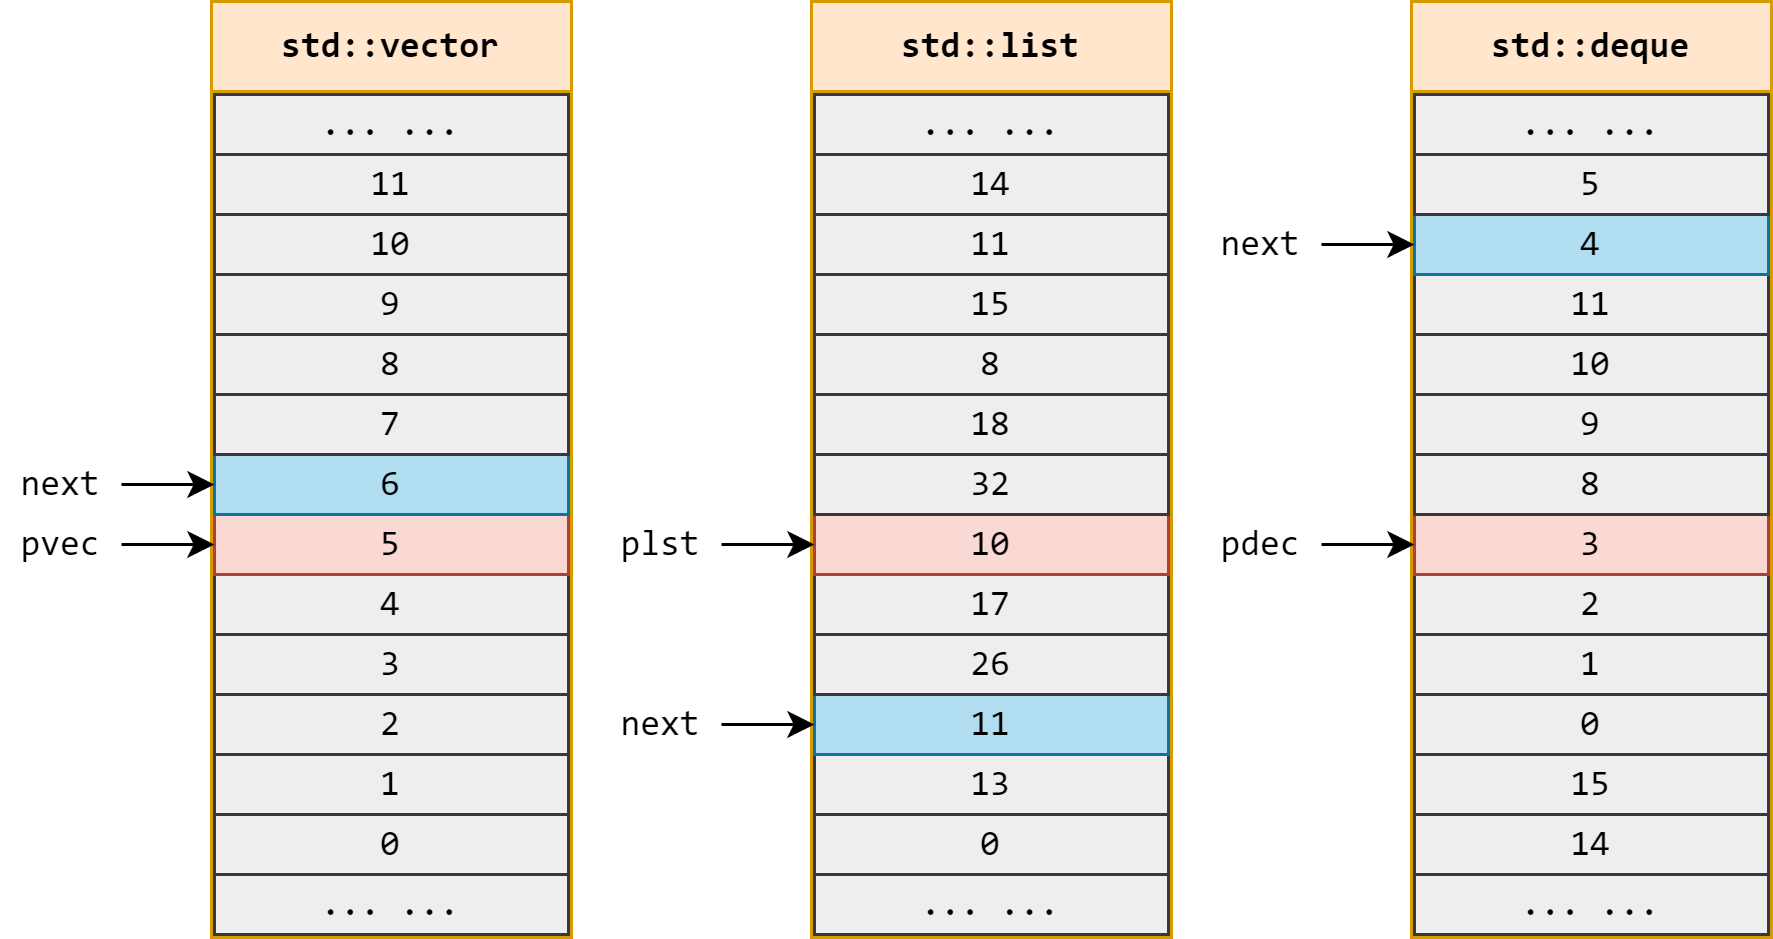

The diagram above was exported from draw.io. Its source (the exported page's mxGraphModel, read from the mxfile embedded in the PNG):
<mxGraphModel dx="977" dy="671" grid="1" gridSize="10" guides="1" tooltips="1" connect="1" arrows="1" fold="1" page="1" pageScale="1" pageWidth="850" pageHeight="1100" math="0" shadow="0">
  <root>
    <mxCell id="0" />
    <mxCell id="1" parent="0" />
    <mxCell id="FEGtML5SbePRzF_W_EjW-7" value="&lt;font face=&quot;consolas&quot;&gt;std::vector&lt;/font&gt;" style="swimlane;whiteSpace=wrap;html=1;startSize=30;fillColor=#ffe6cc;strokeColor=#d79b00;" parent="1" vertex="1">
      <mxGeometry x="120" y="160" width="120" height="312" as="geometry">
        <mxRectangle x="330" y="170" width="110" height="30" as="alternateBounds" />
      </mxGeometry>
    </mxCell>
    <mxCell id="8TEMe9xLt-exDmK_KVjd-13" value="... ..." style="rounded=0;whiteSpace=wrap;html=1;fillColor=#EEEEEE;strokeColor=#36393D;fontFamily=consolas;" parent="FEGtML5SbePRzF_W_EjW-7" vertex="1">
      <mxGeometry x="1" y="291" width="118" height="20" as="geometry" />
    </mxCell>
    <mxCell id="8TEMe9xLt-exDmK_KVjd-12" value="0" style="rounded=0;whiteSpace=wrap;html=1;fillColor=#EEEEEE;strokeColor=#36393D;fontFamily=consolas;" parent="FEGtML5SbePRzF_W_EjW-7" vertex="1">
      <mxGeometry x="1" y="271" width="118" height="20" as="geometry" />
    </mxCell>
    <mxCell id="8TEMe9xLt-exDmK_KVjd-11" value="1" style="rounded=0;whiteSpace=wrap;html=1;fillColor=#EEEEEE;strokeColor=#36393D;fontFamily=consolas;" parent="FEGtML5SbePRzF_W_EjW-7" vertex="1">
      <mxGeometry x="1" y="251" width="118" height="20" as="geometry" />
    </mxCell>
    <mxCell id="8TEMe9xLt-exDmK_KVjd-10" value="2" style="rounded=0;whiteSpace=wrap;html=1;fillColor=#EEEEEE;strokeColor=#36393D;fontFamily=consolas;" parent="FEGtML5SbePRzF_W_EjW-7" vertex="1">
      <mxGeometry x="1" y="231" width="118" height="20" as="geometry" />
    </mxCell>
    <mxCell id="8TEMe9xLt-exDmK_KVjd-9" value="3" style="rounded=0;whiteSpace=wrap;html=1;fillColor=#EEEEEE;strokeColor=#36393D;fontFamily=consolas;" parent="FEGtML5SbePRzF_W_EjW-7" vertex="1">
      <mxGeometry x="1" y="211" width="118" height="20" as="geometry" />
    </mxCell>
    <mxCell id="8TEMe9xLt-exDmK_KVjd-8" value="4" style="rounded=0;whiteSpace=wrap;html=1;fillColor=#EEEEEE;strokeColor=#36393D;fontFamily=consolas;" parent="FEGtML5SbePRzF_W_EjW-7" vertex="1">
      <mxGeometry x="1" y="191" width="118" height="20" as="geometry" />
    </mxCell>
    <mxCell id="8TEMe9xLt-exDmK_KVjd-7" value="5" style="rounded=0;whiteSpace=wrap;html=1;fillColor=#fad9d5;strokeColor=#ae4132;fontFamily=consolas;" parent="FEGtML5SbePRzF_W_EjW-7" vertex="1">
      <mxGeometry x="1" y="171" width="118" height="20" as="geometry" />
    </mxCell>
    <mxCell id="8TEMe9xLt-exDmK_KVjd-6" value="6" style="rounded=0;whiteSpace=wrap;html=1;fillColor=#b1ddf0;strokeColor=#10739e;fontFamily=consolas;" parent="FEGtML5SbePRzF_W_EjW-7" vertex="1">
      <mxGeometry x="1" y="151" width="118" height="20" as="geometry" />
    </mxCell>
    <mxCell id="8TEMe9xLt-exDmK_KVjd-5" value="7" style="rounded=0;whiteSpace=wrap;html=1;fillColor=#EEEEEE;strokeColor=#36393D;fontFamily=consolas;" parent="FEGtML5SbePRzF_W_EjW-7" vertex="1">
      <mxGeometry x="1" y="131" width="118" height="20" as="geometry" />
    </mxCell>
    <mxCell id="8TEMe9xLt-exDmK_KVjd-4" value="8" style="rounded=0;whiteSpace=wrap;html=1;fillColor=#EEEEEE;strokeColor=#36393D;fontFamily=consolas;" parent="FEGtML5SbePRzF_W_EjW-7" vertex="1">
      <mxGeometry x="1" y="111" width="118" height="20" as="geometry" />
    </mxCell>
    <mxCell id="8TEMe9xLt-exDmK_KVjd-3" value="9" style="rounded=0;whiteSpace=wrap;html=1;fillColor=#EEEEEE;strokeColor=#36393D;fontFamily=consolas;" parent="FEGtML5SbePRzF_W_EjW-7" vertex="1">
      <mxGeometry x="1" y="91" width="118" height="20" as="geometry" />
    </mxCell>
    <mxCell id="8TEMe9xLt-exDmK_KVjd-2" value="10" style="rounded=0;whiteSpace=wrap;html=1;fillColor=#EEEEEE;strokeColor=#36393D;fontFamily=consolas;" parent="FEGtML5SbePRzF_W_EjW-7" vertex="1">
      <mxGeometry x="1" y="71" width="118" height="20" as="geometry" />
    </mxCell>
    <mxCell id="8TEMe9xLt-exDmK_KVjd-1" value="11" style="rounded=0;whiteSpace=wrap;html=1;fillColor=#EEEEEE;strokeColor=#36393D;fontFamily=consolas;" parent="FEGtML5SbePRzF_W_EjW-7" vertex="1">
      <mxGeometry x="1" y="51" width="118" height="20" as="geometry" />
    </mxCell>
    <mxCell id="FEGtML5SbePRzF_W_EjW-19" value="... ..." style="rounded=0;whiteSpace=wrap;html=1;fillColor=#EEEEEE;strokeColor=#36393D;fontFamily=consolas;" parent="FEGtML5SbePRzF_W_EjW-7" vertex="1">
      <mxGeometry x="1" y="31" width="118" height="20" as="geometry" />
    </mxCell>
    <mxCell id="WQ2uwlhCMLTjnrcNuyeZ-1" value="" style="endArrow=classic;html=1;rounded=0;" parent="1" source="WQ2uwlhCMLTjnrcNuyeZ-3" target="8TEMe9xLt-exDmK_KVjd-7" edge="1">
      <mxGeometry width="50" height="50" relative="1" as="geometry">
        <mxPoint x="90" y="340" as="sourcePoint" />
        <mxPoint x="120" y="340" as="targetPoint" />
      </mxGeometry>
    </mxCell>
    <mxCell id="WQ2uwlhCMLTjnrcNuyeZ-3" value="&lt;font face=&quot;consolas&quot;&gt;pvec&lt;/font&gt;" style="text;html=1;strokeColor=none;fillColor=none;align=center;verticalAlign=middle;whiteSpace=wrap;rounded=0;" parent="1" vertex="1">
      <mxGeometry x="50" y="331" width="40" height="20" as="geometry" />
    </mxCell>
    <mxCell id="WQ2uwlhCMLTjnrcNuyeZ-4" value="" style="endArrow=classic;html=1;rounded=0;" parent="1" source="WQ2uwlhCMLTjnrcNuyeZ-5" target="8TEMe9xLt-exDmK_KVjd-6" edge="1">
      <mxGeometry width="50" height="50" relative="1" as="geometry">
        <mxPoint x="90" y="320" as="sourcePoint" />
        <mxPoint x="121" y="320" as="targetPoint" />
      </mxGeometry>
    </mxCell>
    <mxCell id="WQ2uwlhCMLTjnrcNuyeZ-5" value="&lt;font face=&quot;consolas&quot;&gt;next&lt;/font&gt;" style="text;html=1;strokeColor=none;fillColor=none;align=center;verticalAlign=middle;whiteSpace=wrap;rounded=0;" parent="1" vertex="1">
      <mxGeometry x="50" y="311" width="40" height="20" as="geometry" />
    </mxCell>
    <mxCell id="WQ2uwlhCMLTjnrcNuyeZ-7" value="&lt;font face=&quot;consolas&quot;&gt;std::list&lt;/font&gt;" style="swimlane;whiteSpace=wrap;html=1;startSize=30;fillColor=#ffe6cc;strokeColor=#d79b00;" parent="1" vertex="1">
      <mxGeometry x="320" y="160" width="120" height="312" as="geometry">
        <mxRectangle x="330" y="170" width="110" height="30" as="alternateBounds" />
      </mxGeometry>
    </mxCell>
    <mxCell id="WQ2uwlhCMLTjnrcNuyeZ-9" value="... ..." style="rounded=0;whiteSpace=wrap;html=1;fillColor=#EEEEEE;strokeColor=#36393D;fontFamily=consolas;" parent="WQ2uwlhCMLTjnrcNuyeZ-7" vertex="1">
      <mxGeometry x="1" y="291" width="118" height="20" as="geometry" />
    </mxCell>
    <mxCell id="WQ2uwlhCMLTjnrcNuyeZ-10" value="0" style="rounded=0;whiteSpace=wrap;html=1;fillColor=#EEEEEE;strokeColor=#36393D;fontFamily=consolas;" parent="WQ2uwlhCMLTjnrcNuyeZ-7" vertex="1">
      <mxGeometry x="1" y="271" width="118" height="20" as="geometry" />
    </mxCell>
    <mxCell id="WQ2uwlhCMLTjnrcNuyeZ-11" value="13" style="rounded=0;whiteSpace=wrap;html=1;fillColor=#EEEEEE;strokeColor=#36393D;fontFamily=consolas;" parent="WQ2uwlhCMLTjnrcNuyeZ-7" vertex="1">
      <mxGeometry x="1" y="251" width="118" height="20" as="geometry" />
    </mxCell>
    <mxCell id="WQ2uwlhCMLTjnrcNuyeZ-12" value="11" style="rounded=0;whiteSpace=wrap;html=1;fillColor=#b1ddf0;strokeColor=#10739e;fontFamily=consolas;" parent="WQ2uwlhCMLTjnrcNuyeZ-7" vertex="1">
      <mxGeometry x="1" y="231" width="118" height="20" as="geometry" />
    </mxCell>
    <mxCell id="WQ2uwlhCMLTjnrcNuyeZ-13" value="26" style="rounded=0;whiteSpace=wrap;html=1;fillColor=#EEEEEE;strokeColor=#36393D;fontFamily=consolas;" parent="WQ2uwlhCMLTjnrcNuyeZ-7" vertex="1">
      <mxGeometry x="1" y="211" width="118" height="20" as="geometry" />
    </mxCell>
    <mxCell id="WQ2uwlhCMLTjnrcNuyeZ-14" value="17" style="rounded=0;whiteSpace=wrap;html=1;fillColor=#EEEEEE;strokeColor=#36393D;fontFamily=consolas;" parent="WQ2uwlhCMLTjnrcNuyeZ-7" vertex="1">
      <mxGeometry x="1" y="191" width="118" height="20" as="geometry" />
    </mxCell>
    <mxCell id="WQ2uwlhCMLTjnrcNuyeZ-15" value="10" style="rounded=0;whiteSpace=wrap;html=1;fillColor=#fad9d5;strokeColor=#ae4132;fontFamily=consolas;" parent="WQ2uwlhCMLTjnrcNuyeZ-7" vertex="1">
      <mxGeometry x="1" y="171" width="118" height="20" as="geometry" />
    </mxCell>
    <mxCell id="WQ2uwlhCMLTjnrcNuyeZ-16" value="32" style="rounded=0;whiteSpace=wrap;html=1;fillColor=#EEEEEE;strokeColor=#36393D;fontFamily=consolas;" parent="WQ2uwlhCMLTjnrcNuyeZ-7" vertex="1">
      <mxGeometry x="1" y="151" width="118" height="20" as="geometry" />
    </mxCell>
    <mxCell id="WQ2uwlhCMLTjnrcNuyeZ-17" value="18" style="rounded=0;whiteSpace=wrap;html=1;fillColor=#EEEEEE;strokeColor=#36393D;fontFamily=consolas;" parent="WQ2uwlhCMLTjnrcNuyeZ-7" vertex="1">
      <mxGeometry x="1" y="131" width="118" height="20" as="geometry" />
    </mxCell>
    <mxCell id="WQ2uwlhCMLTjnrcNuyeZ-18" value="8" style="rounded=0;whiteSpace=wrap;html=1;fillColor=#EEEEEE;strokeColor=#36393D;fontFamily=consolas;" parent="WQ2uwlhCMLTjnrcNuyeZ-7" vertex="1">
      <mxGeometry x="1" y="111" width="118" height="20" as="geometry" />
    </mxCell>
    <mxCell id="WQ2uwlhCMLTjnrcNuyeZ-19" value="15" style="rounded=0;whiteSpace=wrap;html=1;fillColor=#EEEEEE;strokeColor=#36393D;fontFamily=consolas;" parent="WQ2uwlhCMLTjnrcNuyeZ-7" vertex="1">
      <mxGeometry x="1" y="91" width="118" height="20" as="geometry" />
    </mxCell>
    <mxCell id="WQ2uwlhCMLTjnrcNuyeZ-20" value="11" style="rounded=0;whiteSpace=wrap;html=1;fillColor=#EEEEEE;strokeColor=#36393D;fontFamily=consolas;" parent="WQ2uwlhCMLTjnrcNuyeZ-7" vertex="1">
      <mxGeometry x="1" y="71" width="118" height="20" as="geometry" />
    </mxCell>
    <mxCell id="WQ2uwlhCMLTjnrcNuyeZ-21" value="14" style="rounded=0;whiteSpace=wrap;html=1;fillColor=#EEEEEE;strokeColor=#36393D;fontFamily=consolas;" parent="WQ2uwlhCMLTjnrcNuyeZ-7" vertex="1">
      <mxGeometry x="1" y="51" width="118" height="20" as="geometry" />
    </mxCell>
    <mxCell id="WQ2uwlhCMLTjnrcNuyeZ-22" value="... ..." style="rounded=0;whiteSpace=wrap;html=1;fillColor=#EEEEEE;strokeColor=#36393D;fontFamily=consolas;" parent="WQ2uwlhCMLTjnrcNuyeZ-7" vertex="1">
      <mxGeometry x="1" y="31" width="118" height="20" as="geometry" />
    </mxCell>
    <mxCell id="WQ2uwlhCMLTjnrcNuyeZ-23" value="" style="endArrow=classic;html=1;rounded=0;" parent="1" source="WQ2uwlhCMLTjnrcNuyeZ-24" target="WQ2uwlhCMLTjnrcNuyeZ-15" edge="1">
      <mxGeometry width="50" height="50" relative="1" as="geometry">
        <mxPoint x="290" y="340" as="sourcePoint" />
        <mxPoint x="320" y="340" as="targetPoint" />
      </mxGeometry>
    </mxCell>
    <mxCell id="WQ2uwlhCMLTjnrcNuyeZ-24" value="&lt;font face=&quot;consolas&quot;&gt;plst&lt;/font&gt;" style="text;html=1;strokeColor=none;fillColor=none;align=center;verticalAlign=middle;whiteSpace=wrap;rounded=0;" parent="1" vertex="1">
      <mxGeometry x="250" y="331" width="40" height="20" as="geometry" />
    </mxCell>
    <mxCell id="WQ2uwlhCMLTjnrcNuyeZ-25" value="" style="endArrow=classic;html=1;rounded=0;" parent="1" source="WQ2uwlhCMLTjnrcNuyeZ-26" target="WQ2uwlhCMLTjnrcNuyeZ-12" edge="1">
      <mxGeometry width="50" height="50" relative="1" as="geometry">
        <mxPoint x="290" y="320" as="sourcePoint" />
        <mxPoint x="321" y="320" as="targetPoint" />
      </mxGeometry>
    </mxCell>
    <mxCell id="WQ2uwlhCMLTjnrcNuyeZ-26" value="&lt;font face=&quot;consolas&quot;&gt;next&lt;/font&gt;" style="text;html=1;strokeColor=none;fillColor=none;align=center;verticalAlign=middle;whiteSpace=wrap;rounded=0;" parent="1" vertex="1">
      <mxGeometry x="250" y="392" width="40" height="18" as="geometry" />
    </mxCell>
    <mxCell id="WQ2uwlhCMLTjnrcNuyeZ-27" value="&lt;font face=&quot;consolas&quot;&gt;std::deque&lt;/font&gt;" style="swimlane;whiteSpace=wrap;html=1;startSize=30;fillColor=#ffe6cc;strokeColor=#d79b00;" parent="1" vertex="1">
      <mxGeometry x="520" y="160" width="120" height="312" as="geometry">
        <mxRectangle x="330" y="170" width="110" height="30" as="alternateBounds" />
      </mxGeometry>
    </mxCell>
    <mxCell id="WQ2uwlhCMLTjnrcNuyeZ-29" value="... ..." style="rounded=0;whiteSpace=wrap;html=1;fillColor=#EEEEEE;strokeColor=#36393D;fontFamily=consolas;" parent="WQ2uwlhCMLTjnrcNuyeZ-27" vertex="1">
      <mxGeometry x="1" y="291" width="118" height="20" as="geometry" />
    </mxCell>
    <mxCell id="WQ2uwlhCMLTjnrcNuyeZ-30" value="14" style="rounded=0;whiteSpace=wrap;html=1;fillColor=#EEEEEE;strokeColor=#36393D;fontFamily=consolas;" parent="WQ2uwlhCMLTjnrcNuyeZ-27" vertex="1">
      <mxGeometry x="1" y="271" width="118" height="20" as="geometry" />
    </mxCell>
    <mxCell id="WQ2uwlhCMLTjnrcNuyeZ-31" value="15" style="rounded=0;whiteSpace=wrap;html=1;fillColor=#EEEEEE;strokeColor=#36393D;fontFamily=consolas;" parent="WQ2uwlhCMLTjnrcNuyeZ-27" vertex="1">
      <mxGeometry x="1" y="251" width="118" height="20" as="geometry" />
    </mxCell>
    <mxCell id="WQ2uwlhCMLTjnrcNuyeZ-32" value="0" style="rounded=0;whiteSpace=wrap;html=1;fillColor=#EEEEEE;strokeColor=#36393D;fontFamily=consolas;" parent="WQ2uwlhCMLTjnrcNuyeZ-27" vertex="1">
      <mxGeometry x="1" y="231" width="118" height="20" as="geometry" />
    </mxCell>
    <mxCell id="WQ2uwlhCMLTjnrcNuyeZ-33" value="1" style="rounded=0;whiteSpace=wrap;html=1;fillColor=#EEEEEE;strokeColor=#36393D;fontFamily=consolas;" parent="WQ2uwlhCMLTjnrcNuyeZ-27" vertex="1">
      <mxGeometry x="1" y="211" width="118" height="20" as="geometry" />
    </mxCell>
    <mxCell id="WQ2uwlhCMLTjnrcNuyeZ-34" value="2" style="rounded=0;whiteSpace=wrap;html=1;fillColor=#EEEEEE;strokeColor=#36393D;fontFamily=consolas;" parent="WQ2uwlhCMLTjnrcNuyeZ-27" vertex="1">
      <mxGeometry x="1" y="191" width="118" height="20" as="geometry" />
    </mxCell>
    <mxCell id="WQ2uwlhCMLTjnrcNuyeZ-35" value="3" style="rounded=0;whiteSpace=wrap;html=1;fillColor=#fad9d5;strokeColor=#ae4132;fontFamily=consolas;" parent="WQ2uwlhCMLTjnrcNuyeZ-27" vertex="1">
      <mxGeometry x="1" y="171" width="118" height="20" as="geometry" />
    </mxCell>
    <mxCell id="WQ2uwlhCMLTjnrcNuyeZ-36" value="8" style="rounded=0;whiteSpace=wrap;html=1;fillColor=#EEEEEE;strokeColor=#36393D;fontFamily=consolas;" parent="WQ2uwlhCMLTjnrcNuyeZ-27" vertex="1">
      <mxGeometry x="1" y="151" width="118" height="20" as="geometry" />
    </mxCell>
    <mxCell id="WQ2uwlhCMLTjnrcNuyeZ-37" value="9" style="rounded=0;whiteSpace=wrap;html=1;fillColor=#EEEEEE;strokeColor=#36393D;fontFamily=consolas;" parent="WQ2uwlhCMLTjnrcNuyeZ-27" vertex="1">
      <mxGeometry x="1" y="131" width="118" height="20" as="geometry" />
    </mxCell>
    <mxCell id="WQ2uwlhCMLTjnrcNuyeZ-38" value="10" style="rounded=0;whiteSpace=wrap;html=1;fillColor=#EEEEEE;strokeColor=#36393D;fontFamily=consolas;" parent="WQ2uwlhCMLTjnrcNuyeZ-27" vertex="1">
      <mxGeometry x="1" y="110" width="118" height="21" as="geometry" />
    </mxCell>
    <mxCell id="WQ2uwlhCMLTjnrcNuyeZ-39" value="11" style="rounded=0;whiteSpace=wrap;html=1;fillColor=#EEEEEE;strokeColor=#36393D;fontFamily=consolas;" parent="WQ2uwlhCMLTjnrcNuyeZ-27" vertex="1">
      <mxGeometry x="1" y="91" width="118" height="20" as="geometry" />
    </mxCell>
    <mxCell id="WQ2uwlhCMLTjnrcNuyeZ-40" value="4" style="rounded=0;whiteSpace=wrap;html=1;fillColor=#b1ddf0;strokeColor=#10739e;fontFamily=consolas;" parent="WQ2uwlhCMLTjnrcNuyeZ-27" vertex="1">
      <mxGeometry x="1" y="71" width="118" height="20" as="geometry" />
    </mxCell>
    <mxCell id="WQ2uwlhCMLTjnrcNuyeZ-41" value="5" style="rounded=0;whiteSpace=wrap;html=1;fillColor=#EEEEEE;strokeColor=#36393D;fontFamily=consolas;" parent="WQ2uwlhCMLTjnrcNuyeZ-27" vertex="1">
      <mxGeometry x="1" y="51" width="118" height="20" as="geometry" />
    </mxCell>
    <mxCell id="WQ2uwlhCMLTjnrcNuyeZ-42" value="... ..." style="rounded=0;whiteSpace=wrap;html=1;fillColor=#EEEEEE;strokeColor=#36393D;fontFamily=consolas;" parent="WQ2uwlhCMLTjnrcNuyeZ-27" vertex="1">
      <mxGeometry x="1" y="31" width="118" height="20" as="geometry" />
    </mxCell>
    <mxCell id="WQ2uwlhCMLTjnrcNuyeZ-43" value="" style="endArrow=classic;html=1;rounded=0;" parent="1" source="WQ2uwlhCMLTjnrcNuyeZ-44" target="WQ2uwlhCMLTjnrcNuyeZ-35" edge="1">
      <mxGeometry width="50" height="50" relative="1" as="geometry">
        <mxPoint x="490" y="340" as="sourcePoint" />
        <mxPoint x="520" y="340" as="targetPoint" />
      </mxGeometry>
    </mxCell>
    <mxCell id="WQ2uwlhCMLTjnrcNuyeZ-44" value="&lt;font face=&quot;consolas&quot;&gt;pdec&lt;/font&gt;" style="text;html=1;strokeColor=none;fillColor=none;align=center;verticalAlign=middle;whiteSpace=wrap;rounded=0;" parent="1" vertex="1">
      <mxGeometry x="450" y="331" width="40" height="20" as="geometry" />
    </mxCell>
    <mxCell id="WQ2uwlhCMLTjnrcNuyeZ-45" value="" style="endArrow=classic;html=1;rounded=0;" parent="1" source="WQ2uwlhCMLTjnrcNuyeZ-46" target="WQ2uwlhCMLTjnrcNuyeZ-40" edge="1">
      <mxGeometry width="50" height="50" relative="1" as="geometry">
        <mxPoint x="490" y="320" as="sourcePoint" />
        <mxPoint x="521" y="320" as="targetPoint" />
      </mxGeometry>
    </mxCell>
    <mxCell id="WQ2uwlhCMLTjnrcNuyeZ-46" value="&lt;font face=&quot;consolas&quot;&gt;next&lt;/font&gt;" style="text;html=1;strokeColor=none;fillColor=none;align=center;verticalAlign=middle;whiteSpace=wrap;rounded=0;" parent="1" vertex="1">
      <mxGeometry x="450" y="231" width="40" height="20" as="geometry" />
    </mxCell>
  </root>
</mxGraphModel>